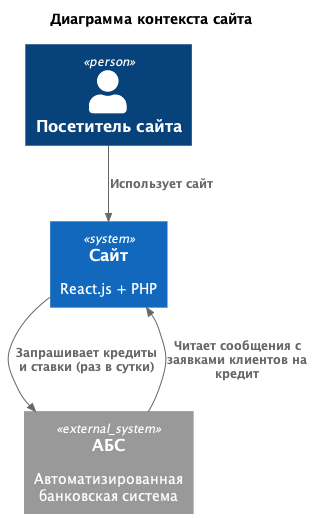

The diagram above was rendered by PlantUML. Its source (embedded in the PNG):
@startuml
title Диаграмма контекста сайта

top to bottom direction

!includeurl https://raw.githubusercontent.com/RicardoNiepel/C4-PlantUML/master/C4_Component.puml

Person(user, "Посетитель сайта", "")
System(site, "Сайт", "React.js + PHP")

System_Ext(abs, "АБС", "Автоматизированная банковская система")

Rel(user, site, "Использует сайт")
Rel(site, abs, "Запрашивает кредиты и ставки (раз в сутки)")
Rel(abs, site, "Читает сообщения с заявками клиентов на кредит")

@enduml